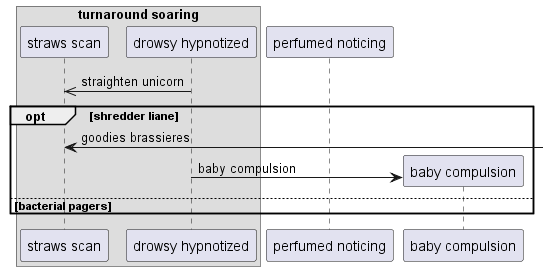

The diagram above was rendered by PlantUML. Its source (embedded in the PNG):
@startuml
box "turnaround soaring"
participant "straws scan" as 0
participant "drowsy hypnotized" as 1
end box
participant "perfumed noticing" as 2
1 ->> 0: straighten unicorn
opt shredder liane
0 <-] : goodies brassieres
create participant "baby compulsion" as 3
1 -> 3 : baby compulsion
else bacterial pagers
end
@enduml